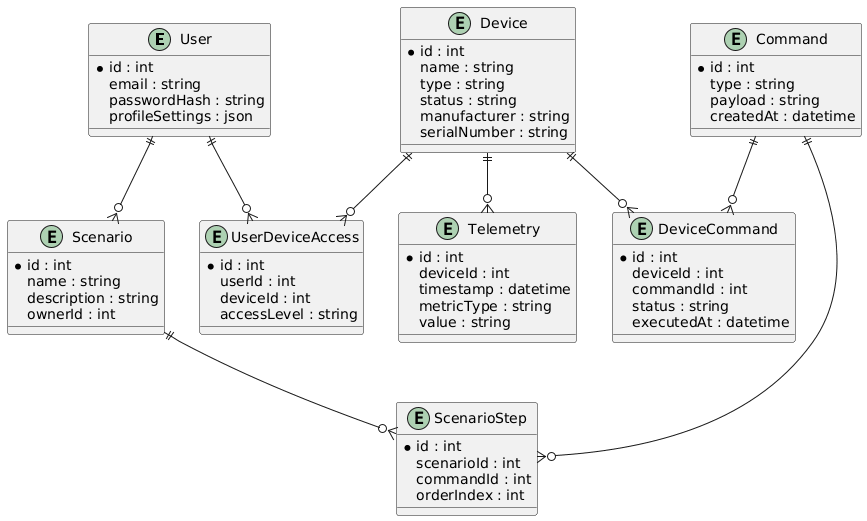

The diagram above was rendered by PlantUML. Its source (embedded in the PNG):
@startuml
entity User {
  *id : int
  email : string
  passwordHash : string
  profileSettings : json
}

entity Device {
  *id : int
  name : string
  type : string
  status : string
  manufacturer : string
  serialNumber : string
}

entity UserDeviceAccess {
  *id : int
  userId : int
  deviceId : int
  accessLevel : string
}

entity Telemetry {
  *id : int
  deviceId : int
  timestamp : datetime
  metricType : string
  value : string
}

entity Command {
  *id : int
  type : string
  payload : string
  createdAt : datetime
}

entity DeviceCommand {
  *id : int
  deviceId : int
  commandId : int
  status : string
  executedAt : datetime
}

entity Scenario {
  *id : int
  name : string
  description : string
  ownerId : int
}

entity ScenarioStep {
  *id : int
  scenarioId : int
  commandId : int
  orderIndex : int
}


User ||--o{ UserDeviceAccess 
Device ||--o{ UserDeviceAccess
Device ||--o{ Telemetry
Device ||--o{ DeviceCommand 
Command ||--o{ DeviceCommand
User ||--o{ Scenario 
Scenario ||--o{ ScenarioStep 
Command ||--o{ ScenarioStep
@enduml